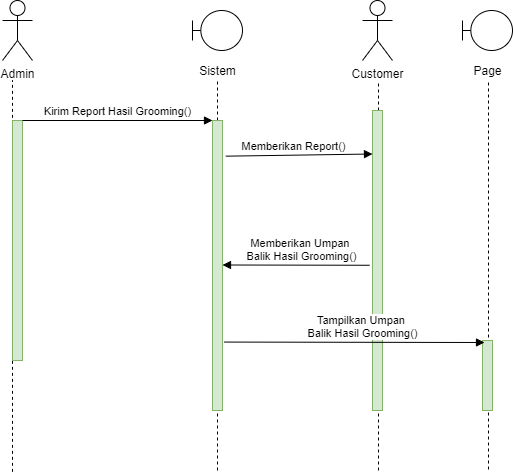

The diagram above was exported from draw.io. Its source (the exported page's mxGraphModel, read from the mxfile embedded in the PNG):
<mxGraphModel dx="768" dy="474" grid="1" gridSize="10" guides="1" tooltips="1" connect="1" arrows="1" fold="1" page="1" pageScale="1" pageWidth="850" pageHeight="1100" math="0" shadow="0">
  <root>
    <mxCell id="0" />
    <mxCell id="1" parent="0" />
    <mxCell id="lriS65TJqKziL2Qy4FUV-19" value="" style="endArrow=none;dashed=1;html=1;entryX=0.52;entryY=1.05;entryDx=0;entryDy=0;entryPerimeter=0;" edge="1" parent="1">
      <mxGeometry width="50" height="50" relative="1" as="geometry">
        <mxPoint x="566" y="520" as="sourcePoint" />
        <mxPoint x="566" y="131" as="targetPoint" />
        <Array as="points" />
      </mxGeometry>
    </mxCell>
    <mxCell id="lriS65TJqKziL2Qy4FUV-20" value="Admin" style="shape=umlActor;verticalLabelPosition=bottom;verticalAlign=top;html=1;" vertex="1" parent="1">
      <mxGeometry x="190" y="50" width="30" height="60" as="geometry" />
    </mxCell>
    <mxCell id="lriS65TJqKziL2Qy4FUV-21" value="" style="shape=umlBoundary;whiteSpace=wrap;html=1;" vertex="1" parent="1">
      <mxGeometry x="380" y="60" width="50" height="40" as="geometry" />
    </mxCell>
    <mxCell id="lriS65TJqKziL2Qy4FUV-22" value="Sistem" style="text;html=1;align=center;verticalAlign=middle;resizable=0;points=[];autosize=1;" vertex="1" parent="1">
      <mxGeometry x="380" y="110" width="50" height="20" as="geometry" />
    </mxCell>
    <mxCell id="lriS65TJqKziL2Qy4FUV-24" value="Memberikan Report()" style="html=1;verticalAlign=bottom;endArrow=block;entryX=0;entryY=0.145;entryDx=0;entryDy=0;entryPerimeter=0;exitX=1.333;exitY=0.123;exitDx=0;exitDy=0;exitPerimeter=0;" edge="1" parent="1" target="lriS65TJqKziL2Qy4FUV-28" source="lriS65TJqKziL2Qy4FUV-30">
      <mxGeometry x="-0.0714" width="80" relative="1" as="geometry">
        <mxPoint x="420" y="230" as="sourcePoint" />
        <mxPoint x="560" y="188" as="targetPoint" />
        <mxPoint as="offset" />
      </mxGeometry>
    </mxCell>
    <mxCell id="lriS65TJqKziL2Qy4FUV-25" value="" style="endArrow=none;dashed=1;html=1;" edge="1" parent="1">
      <mxGeometry width="50" height="50" relative="1" as="geometry">
        <mxPoint x="200" y="521.3333129882812" as="sourcePoint" />
        <mxPoint x="200" y="130" as="targetPoint" />
        <Array as="points" />
      </mxGeometry>
    </mxCell>
    <mxCell id="lriS65TJqKziL2Qy4FUV-28" value="" style="html=1;points=[];perimeter=orthogonalPerimeter;fillColor=#d5e8d4;strokeColor=#82b366;" vertex="1" parent="1">
      <mxGeometry x="560" y="160" width="10" height="300" as="geometry" />
    </mxCell>
    <mxCell id="lriS65TJqKziL2Qy4FUV-29" value="" style="endArrow=none;dashed=1;html=1;" edge="1" parent="1" source="lriS65TJqKziL2Qy4FUV-30">
      <mxGeometry width="50" height="50" relative="1" as="geometry">
        <mxPoint x="405" y="520" as="sourcePoint" />
        <mxPoint x="405" y="130" as="targetPoint" />
        <Array as="points" />
      </mxGeometry>
    </mxCell>
    <mxCell id="lriS65TJqKziL2Qy4FUV-31" value="" style="html=1;points=[];perimeter=orthogonalPerimeter;fillColor=#d5e8d4;strokeColor=#82b366;" vertex="1" parent="1">
      <mxGeometry x="200" y="170" width="10" height="240" as="geometry" />
    </mxCell>
    <mxCell id="lriS65TJqKziL2Qy4FUV-32" value="Memberikan Umpan &lt;br&gt;Balik Hasil Grooming()" style="html=1;verticalAlign=bottom;endArrow=block;exitX=-0.133;exitY=0.828;exitDx=0;exitDy=0;exitPerimeter=0;" edge="1" parent="1">
      <mxGeometry x="-0.0714" width="80" relative="1" as="geometry">
        <mxPoint x="557" y="314.76" as="sourcePoint" />
        <mxPoint x="410" y="314.5" as="targetPoint" />
        <mxPoint as="offset" />
      </mxGeometry>
    </mxCell>
    <mxCell id="lriS65TJqKziL2Qy4FUV-34" value="Customer" style="shape=umlActor;verticalLabelPosition=bottom;verticalAlign=top;html=1;" vertex="1" parent="1">
      <mxGeometry x="550" y="50" width="30" height="60" as="geometry" />
    </mxCell>
    <mxCell id="lriS65TJqKziL2Qy4FUV-23" value="Kirim Report Hasil Grooming()" style="html=1;verticalAlign=bottom;endArrow=block;" edge="1" parent="1">
      <mxGeometry relative="1" as="geometry">
        <mxPoint x="210" y="170" as="sourcePoint" />
        <mxPoint x="400" y="170" as="targetPoint" />
        <Array as="points" />
      </mxGeometry>
    </mxCell>
    <mxCell id="lriS65TJqKziL2Qy4FUV-30" value="" style="html=1;points=[];perimeter=orthogonalPerimeter;fillColor=#d5e8d4;strokeColor=#82b366;" vertex="1" parent="1">
      <mxGeometry x="400" y="170" width="10" height="290" as="geometry" />
    </mxCell>
    <mxCell id="lriS65TJqKziL2Qy4FUV-35" value="" style="endArrow=none;dashed=1;html=1;" edge="1" parent="1" target="lriS65TJqKziL2Qy4FUV-30">
      <mxGeometry width="50" height="50" relative="1" as="geometry">
        <mxPoint x="405" y="520" as="sourcePoint" />
        <mxPoint x="405" y="130" as="targetPoint" />
        <Array as="points" />
      </mxGeometry>
    </mxCell>
    <mxCell id="lriS65TJqKziL2Qy4FUV-36" value="" style="shape=umlBoundary;whiteSpace=wrap;html=1;" vertex="1" parent="1">
      <mxGeometry x="650" y="60" width="50" height="40" as="geometry" />
    </mxCell>
    <mxCell id="lriS65TJqKziL2Qy4FUV-39" value="" style="endArrow=none;dashed=1;html=1;entryX=0.52;entryY=1.05;entryDx=0;entryDy=0;entryPerimeter=0;" edge="1" parent="1">
      <mxGeometry width="50" height="50" relative="1" as="geometry">
        <mxPoint x="676" y="519" as="sourcePoint" />
        <mxPoint x="676" y="130" as="targetPoint" />
        <Array as="points" />
      </mxGeometry>
    </mxCell>
    <mxCell id="lriS65TJqKziL2Qy4FUV-40" value="" style="html=1;points=[];perimeter=orthogonalPerimeter;fillColor=#d5e8d4;strokeColor=#82b366;" vertex="1" parent="1">
      <mxGeometry x="670" y="390" width="10" height="70" as="geometry" />
    </mxCell>
    <mxCell id="lriS65TJqKziL2Qy4FUV-41" value="Page" style="text;html=1;align=center;verticalAlign=middle;resizable=0;points=[];autosize=1;" vertex="1" parent="1">
      <mxGeometry x="655" y="110" width="40" height="20" as="geometry" />
    </mxCell>
    <mxCell id="lriS65TJqKziL2Qy4FUV-42" value="Tampilkan Umpan &lt;br&gt;Balik Hasil Grooming()" style="html=1;verticalAlign=bottom;endArrow=block;exitX=1.2;exitY=0.764;exitDx=0;exitDy=0;exitPerimeter=0;" edge="1" parent="1" source="lriS65TJqKziL2Qy4FUV-30">
      <mxGeometry x="0.0615" width="80" relative="1" as="geometry">
        <mxPoint x="567" y="324.76" as="sourcePoint" />
        <mxPoint x="672" y="392" as="targetPoint" />
        <mxPoint as="offset" />
      </mxGeometry>
    </mxCell>
  </root>
</mxGraphModel>